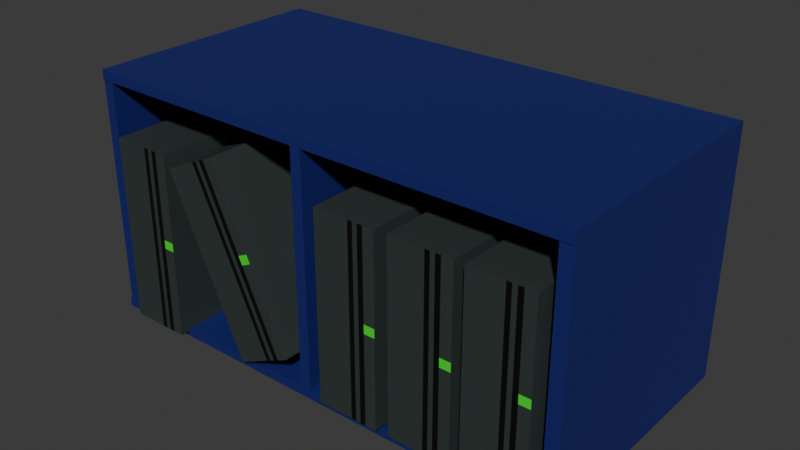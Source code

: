 # Source: PcShelf.blend  (saved by Blender 4.4.30; exported with 4.5.12 LTS)
import bpy
from mathutils import Matrix  # noqa: F401  (used for matrix-valued properties, if any)

bpy.ops.wm.read_factory_settings(use_empty=True)
scene = bpy.context.scene
scene.name = 'Scene'

# ---- collections
col_collection = bpy.data.collections.new('Collection'); scene.collection.children.link(col_collection)

# ---- materials (node trees are filled in below, after node groups)
mat_material_001 = bpy.data.materials.new('Material.001')
mat_material_002 = bpy.data.materials.new('Material.002')
mat_material_003 = bpy.data.materials.new('Material.003')
mat_material_004 = bpy.data.materials.new('Material.004')

# ---- material node trees
mat_material_001.use_nodes = True; mat_material_001.node_tree.nodes.clear()
_N = mat_material_001.node_tree.nodes; _L = mat_material_001.node_tree.links
n0 = _N.new('ShaderNodeBsdfPrincipled'); n0.name = 'Principled BSDF'; n0.location = (10, 300)
n0.inputs[0].default_value = (0.01017, 0.017, 0.1489, 1.0)
n1 = _N.new('ShaderNodeOutputMaterial'); n1.name = 'Material Output'; n1.location = (300, 300)
_L.new(n0.outputs[0], n1.inputs[0])
n1.is_active_output = True
mat_material_002.use_nodes = True; mat_material_002.node_tree.nodes.clear()
_N = mat_material_002.node_tree.nodes; _L = mat_material_002.node_tree.links
n0 = _N.new('ShaderNodeBsdfPrincipled'); n0.name = 'Principled BSDF'; n0.location = (10, 300)
n0.inputs[0].default_value = (0.03116, 0.04365, 0.04003, 1.0)
n1 = _N.new('ShaderNodeOutputMaterial'); n1.name = 'Material Output'; n1.location = (300, 300)
_L.new(n0.outputs[0], n1.inputs[0])
n1.is_active_output = True
mat_material_003.use_nodes = True; mat_material_003.node_tree.nodes.clear()
_N = mat_material_003.node_tree.nodes; _L = mat_material_003.node_tree.links
n0 = _N.new('ShaderNodeBsdfPrincipled'); n0.name = 'Principled BSDF'; n0.location = (10, 300)
n0.inputs[0].default_value = (0.02955, 0.8008, 0.01885, 1.0)
n1 = _N.new('ShaderNodeOutputMaterial'); n1.name = 'Material Output'; n1.location = (300, 300)
_L.new(n0.outputs[0], n1.inputs[0])
n1.is_active_output = True
mat_material_004.use_nodes = True; mat_material_004.node_tree.nodes.clear()
_N = mat_material_004.node_tree.nodes; _L = mat_material_004.node_tree.links
n0 = _N.new('ShaderNodeBsdfPrincipled'); n0.name = 'Principled BSDF'; n0.location = (10, 300)
n0.inputs[0].default_value = (0.0, 0.0, 0.0, 1.0)
n1 = _N.new('ShaderNodeOutputMaterial'); n1.name = 'Material Output'; n1.location = (300, 300)
_L.new(n0.outputs[0], n1.inputs[0])
n1.is_active_output = True

# ---- world
world_world = bpy.data.worlds.new('World'); scene.world = world_world
world_world.use_nodes = True; world_world.node_tree.nodes.clear()
_N = world_world.node_tree.nodes; _L = world_world.node_tree.links
n0 = _N.new('ShaderNodeOutputWorld'); n0.name = 'World Output'; n0.location = (300, 300)
n1 = _N.new('ShaderNodeBackground'); n1.name = 'Background'; n1.location = (10, 300)
n1.inputs[0].default_value = (0.05088, 0.05088, 0.05088, 1.0)
_L.new(n1.outputs[0], n0.inputs[0])
n0.is_active_output = True
world_world.color = (0.05088, 0.05088, 0.05088)
world_world.sun_shadow_jitter_overblur = 0.0

# ---- meshes
me_cube_001 = bpy.data.meshes.new('Cube.001')
me_cube_001.from_pydata([(-1.0, -1.0, -1.0), (-1.0, -1.0, 1.0), (-1.0, 1.0, -1.0), (-1.0, 1.0, 1.0), (1.0, -1.0, -1.0), (1.0, -1.0, 1.0), (1.0, 1.0, -1.0), (1.0, 1.0, 1.0), (0.9106, 1.0, -1.0), (0.9106, 1.0, 1.0), (0.9106, -1.0, -1.0), (0.9106, -1.0, 1.0), (-1.0, -1.0, -0.9262), (-1.0, 1.0, -0.9262), (1.0, 1.0, -0.9262), (1.0, -1.0, -0.9262), (0.9106, -1.0, -0.9262), (0.9106, 1.0, -0.9262), (-1.0, -1.0, 0.9177), (-1.0, 1.0, 0.9177), (1.0, 1.0, 0.9177), (1.0, -1.0, 0.9177), (0.9106, -1.0, 0.9177), (0.9106, 1.0, 0.9177), (-0.9094, 1.0, -1.0), (-0.9094, -1.0, 1.0), (-0.9094, 1.0, 1.0), (-0.9094, -1.0, -1.0), (-0.9094, 1.0, -0.9262), (-0.9094, -1.0, -0.9262), (-0.9094, 1.0, 0.9177), (-0.9094, -1.0, 0.9177), (-1.0, -39.92, -1.0), (1.0, -39.92, -1.0), (0.9106, -39.92, -1.0), (-1.0, -39.92, -0.9262), (1.0, -39.92, -0.9262), (0.9106, -39.92, -0.9262), (-0.9094, -39.92, -1.0), (-0.9094, -39.92, -0.9262), (1.0, -39.79, 1.0), (0.9106, -39.79, 1.0), (1.0, -39.79, -0.9262), (0.9106, -39.79, -0.9262), (1.0, -39.79, 0.9177), (0.9106, -39.79, 0.9177), (-1.0, -39.79, 1.0), (0.9106, -39.79, 1.0), (-1.0, -39.79, 0.9177), (0.9106, -39.79, 0.9177), (-0.9094, -39.79, 1.0), (-0.9094, -39.79, 0.9177), (3.021, -1.0, -1.0), (3.021, -1.0, 1.0), (3.021, 1.0, -1.0), (3.021, 1.0, 1.0), (3.021, 1.0, -0.9262), (3.021, -1.0, -0.9262), (3.021, 1.0, 0.9177), (3.021, -1.0, 0.9177), (3.021, -39.79, 1.0), (3.021, -39.79, 0.9177), (1.0, -39.92, -1.0), (1.0, -39.92, -0.9262), (3.021, -39.92, -1.0), (3.021, -39.92, -0.9262), (2.919, 1.0, 0.9177), (2.919, 1.0, 1.0), (2.919, -1.0, 1.0), (2.919, 1.0, -0.9262), (2.919, -39.79, 0.9177), (2.919, -39.79, 1.0), (2.919, -1.0, -1.0), (2.919, -1.0, -0.9262), (2.919, 1.0, -1.0), (2.919, -1.0, 0.9177), (2.919, -39.92, -1.0), (2.919, -39.92, -0.9262), (3.021, -39.65, -0.9262), (3.021, -39.65, 0.9177), (2.919, -39.65, -0.9262), (2.919, -39.65, 0.9177), (-1.0, -39.65, -0.9262), (-1.0, -39.65, 0.9177), (-0.9094, -39.65, -0.9262), (-0.9094, -39.65, 0.9177)], [], [(18, 1, 3, 19), (23, 9, 7, 20), (68, 71, 60, 53), (11, 25, 50, 47), (8, 6, 4, 10), (26, 3, 1, 25), (7, 9, 11, 5), (24, 8, 10, 27), (11, 22, 45, 41), (30, 26, 9, 23), (24, 28, 17, 8), (0, 27, 38, 32), (15, 16, 37, 36), (71, 70, 61, 60), (8, 17, 14, 6), (0, 12, 13, 2), (28, 30, 23, 17), (16, 15, 42, 43), (31, 18, 83, 85), (69, 66, 58, 56), (17, 23, 20, 14), (12, 18, 19, 13), (16, 22, 31, 29), (13, 19, 30, 28), (16, 29, 39, 37), (2, 13, 28, 24), (19, 3, 26, 30), (2, 24, 27, 0), (9, 26, 25, 11), (22, 11, 47, 49), (33, 36, 37, 34), (38, 39, 35, 32), (34, 37, 39, 38), (27, 10, 34, 38), (10, 4, 33, 34), (29, 12, 35, 39), (4, 15, 36, 33), (12, 0, 32, 35), (44, 40, 41, 45), (42, 44, 45, 43), (15, 21, 44, 42), (5, 11, 41, 40), (67, 68, 53, 55), (22, 16, 43, 45), (51, 50, 46, 48), (49, 47, 50, 51), (1, 18, 48, 46), (25, 1, 46, 50), (31, 22, 49, 51), (18, 31, 51, 48), (58, 55, 53, 59), (54, 56, 57, 52), (56, 58, 59, 57), (59, 53, 60, 61), (15, 4, 62, 63), (74, 69, 56, 54), (59, 75, 81, 79), (66, 67, 55, 58), (72, 74, 54, 52), (70, 75, 59, 61), (77, 76, 64, 65), (73, 15, 63, 77), (72, 52, 64, 76), (52, 57, 65, 64), (4, 72, 76, 62), (57, 73, 77, 65), (63, 62, 76, 77), (44, 21, 75, 70), (4, 6, 74, 72), (20, 7, 67, 66), (21, 15, 73, 75), (6, 14, 69, 74), (7, 5, 68, 67), (14, 20, 66, 69), (40, 44, 70, 71), (5, 40, 71, 68), (81, 80, 78, 79), (73, 57, 78, 80), (75, 73, 80, 81), (57, 59, 79, 78), (84, 85, 83, 82), (18, 12, 82, 83), (29, 31, 85, 84), (12, 29, 84, 82)])
_uv = me_cube_001.uv_layers.new(name='UVMap')
_uv.uv.foreach_set('vector', [0.6147, 0.0, 0.625, 0.0, 0.625, 0.25, 0.6147, 0.25, 0.6147, 0.4888, 0.625, 0.4888, 0.625, 0.5, 0.6147, 0.5, 0.625, 0.75, 0.625, 0.75, 0.625, 0.75, 0.625, 0.75, 0.6362, 0.75, 0.8637, 0.75, 0.8637, 0.75, 0.6362, 0.75, 0.3638, 0.5, 0.375, 0.5, 0.375, 0.75, 0.3638, 0.75, 0.8637, 0.5, 0.875, 0.5, 0.875, 0.75, 0.8637, 0.75, 0.625, 0.5, 0.6362, 0.5, 0.6362, 0.75, 0.625, 0.75, 0.1363, 0.5, 0.3638, 0.5, 0.3638, 0.75, 0.1363, 0.75, 0.625, 0.7612, 0.6147, 0.7612, 0.6147, 0.7612, 0.625, 0.7612, 0.6147, 0.2613, 0.625, 0.2613, 0.625, 0.4888, 0.6147, 0.4888, 0.375, 0.2613, 0.3842, 0.2613, 0.3842, 0.4888, 0.375, 0.4888, 0.125, 0.75, 0.1363, 0.75, 0.1363, 0.75, 0.125, 0.75, 0.3842, 0.75, 0.3842, 0.7612, 0.3842, 0.7612, 0.3842, 0.75, 0.625, 0.75, 0.6147, 0.75, 0.6147, 0.75, 0.625, 0.75, 0.375, 0.4888, 0.3842, 0.4888, 0.3842, 0.5, 0.375, 0.5, 0.375, 0.0, 0.3842, 0.0, 0.3842, 0.25, 0.375, 0.25, 0.3842, 0.2613, 0.6147, 0.2613, 0.6147, 0.4888, 0.3842, 0.4888, 0.3842, 0.7612, 0.3842, 0.75, 0.3842, 0.75, 0.3842, 0.7612, 0.6147, 0.9887, 0.6147, 1.0, 0.6147, 1.0, 0.6147, 0.9887, 0.3842, 0.5, 0.6147, 0.5, 0.6147, 0.5, 0.3842, 0.5, 0.3842, 0.4888, 0.6147, 0.4888, 0.6147, 0.5, 0.3842, 0.5, 0.3842, 0.0, 0.6147, 0.0, 0.6147, 0.25, 0.3842, 0.25, 0.3842, 0.7612, 0.6147, 0.7612, 0.6147, 0.9887, 0.3842, 0.9887, 0.3842, 0.25, 0.6147, 0.25, 0.6147, 0.2613, 0.3842, 0.2613, 0.3842, 0.7612, 0.3842, 0.9887, 0.3842, 0.9887, 0.3842, 0.7612, 0.375, 0.25, 0.3842, 0.25, 0.3842, 0.2613, 0.375, 0.2613, 0.6147, 0.25, 0.625, 0.25, 0.625, 0.2613, 0.6147, 0.2613, 0.125, 0.5, 0.1363, 0.5, 0.1363, 0.75, 0.125, 0.75, 0.6362, 0.5, 0.8637, 0.5, 0.8637, 0.75, 0.6362, 0.75, 0.6147, 0.7612, 0.625, 0.7612, 0.625, 0.7612, 0.6147, 0.7612, 0.375, 0.75, 0.3842, 0.75, 0.3842, 0.7612, 0.375, 0.7612, 0.375, 0.9887, 0.3842, 0.9887, 0.3842, 1.0, 0.375, 1.0, 0.375, 0.7612, 0.3842, 0.7612, 0.3842, 0.9887, 0.375, 0.9887, 0.1363, 0.75, 0.3638, 0.75, 0.3638, 0.75, 0.1363, 0.75, 0.3638, 0.75, 0.375, 0.75, 0.375, 0.75, 0.3638, 0.75, 0.3842, 0.9887, 0.3842, 1.0, 0.3842, 1.0, 0.3842, 0.9887, 0.375, 0.75, 0.3842, 0.75, 0.3842, 0.75, 0.375, 0.75, 0.3842, 0.0, 0.375, 0.0, 0.375, 0.0, 0.3842, 0.0, 0.6147, 0.75, 0.625, 0.75, 0.625, 0.7612, 0.6147, 0.7612, 0.3842, 0.75, 0.6147, 0.75, 0.6147, 0.7612, 0.3842, 0.7612, 0.3842, 0.75, 0.6147, 0.75, 0.6147, 0.75, 0.3842, 0.75, 0.625, 0.75, 0.6362, 0.75, 0.6362, 0.75, 0.625, 0.75, 0.625, 0.5, 0.625, 0.75, 0.625, 0.75, 0.625, 0.5, 0.6147, 0.7612, 0.3842, 0.7612, 0.3842, 0.7612, 0.6147, 0.7612, 0.6147, 0.9887, 0.625, 0.9887, 0.625, 1.0, 0.6147, 1.0, 0.6147, 0.7612, 0.625, 0.7612, 0.625, 0.9887, 0.6147, 0.9887, 0.625, 0.0, 0.6147, 0.0, 0.6147, 0.0, 0.625, 0.0, 0.8637, 0.75, 0.875, 0.75, 0.875, 0.75, 0.8637, 0.75, 0.6147, 0.9887, 0.6147, 0.7612, 0.6147, 0.7612, 0.6147, 0.9887, 0.6147, 1.0, 0.6147, 0.9887, 0.6147, 0.9887, 0.6147, 1.0, 0.6147, 0.5, 0.625, 0.5, 0.625, 0.75, 0.6147, 0.75, 0.375, 0.5, 0.3842, 0.5, 0.3842, 0.75, 0.375, 0.75, 0.3842, 0.5, 0.6147, 0.5, 0.6147, 0.75, 0.3842, 0.75, 0.6147, 0.75, 0.625, 0.75, 0.625, 0.75, 0.6147, 0.75, 0.3842, 0.75, 0.375, 0.75, 0.375, 0.75, 0.3842, 0.75, 0.375, 0.5, 0.3842, 0.5, 0.3842, 0.5, 0.375, 0.5, 0.6147, 0.75, 0.6147, 0.75, 0.6147, 0.75, 0.6147, 0.75, 0.6147, 0.5, 0.625, 0.5, 0.625, 0.5, 0.6147, 0.5, 0.375, 0.75, 0.375, 0.5, 0.375, 0.5, 0.375, 0.75, 0.6147, 0.75, 0.6147, 0.75, 0.6147, 0.75, 0.6147, 0.75, 0.3842, 0.75, 0.375, 0.75, 0.375, 0.75, 0.3842, 0.75, 0.3842, 0.75, 0.3842, 0.75, 0.3842, 0.75, 0.3842, 0.75, 0.375, 0.75, 0.375, 0.75, 0.375, 0.75, 0.375, 0.75, 0.375, 0.75, 0.3842, 0.75, 0.3842, 0.75, 0.375, 0.75, 0.375, 0.75, 0.375, 0.75, 0.375, 0.75, 0.375, 0.75, 0.3842, 0.75, 0.3842, 0.75, 0.3842, 0.75, 0.3842, 0.75, 0.3842, 0.75, 0.375, 0.75, 0.375, 0.75, 0.3842, 0.75, 0.6147, 0.75, 0.6147, 0.75, 0.6147, 0.75, 0.6147, 0.75, 0.375, 0.75, 0.375, 0.5, 0.375, 0.5, 0.375, 0.75, 0.6147, 0.5, 0.625, 0.5, 0.625, 0.5, 0.6147, 0.5, 0.6147, 0.75, 0.3842, 0.75, 0.3842, 0.75, 0.6147, 0.75, 0.375, 0.5, 0.3842, 0.5, 0.3842, 0.5, 0.375, 0.5, 0.625, 0.5, 0.625, 0.75, 0.625, 0.75, 0.625, 0.5, 0.3842, 0.5, 0.6147, 0.5, 0.6147, 0.5, 0.3842, 0.5, 0.625, 0.75, 0.6147, 0.75, 0.6147, 0.75, 0.625, 0.75, 0.625, 0.75, 0.625, 0.75, 0.625, 0.75, 0.625, 0.75, 0.6147, 0.75, 0.3842, 0.75, 0.3842, 0.75, 0.6147, 0.75, 0.3842, 0.75, 0.3842, 0.75, 0.3842, 0.75, 0.3842, 0.75, 0.6147, 0.75, 0.3842, 0.75, 0.3842, 0.75, 0.6147, 0.75, 0.3842, 0.75, 0.6147, 0.75, 0.6147, 0.75, 0.3842, 0.75, 0.3842, 0.9887, 0.6147, 0.9887, 0.6147, 1.0, 0.3842, 1.0, 0.6147, 0.0, 0.3842, 0.0, 0.3842, 0.0, 0.6147, 0.0, 0.3842, 0.9887, 0.6147, 0.9887, 0.6147, 0.9887, 0.3842, 0.9887, 0.3842, 1.0, 0.3842, 0.9887, 0.3842, 0.9887, 0.3842, 1.0])
me_cube_001.materials.append(mat_material_001)
me_cube_001.update()
me_cube_002 = bpy.data.meshes.new('Cube.002')
me_cube_002.from_pydata([(-1.0, -1.0, -1.0), (-1.0, -1.0, 1.0), (-1.0, 1.0, -1.0), (-1.0, 1.0, 1.0), (1.0, -1.0, -1.0), (1.0, -1.0, 1.0), (1.0, 1.0, -1.0), (1.0, 1.0, 1.0), (0.6406, 1.0, -1.0), (0.6406, 1.0, 1.0), (0.6406, -1.0, -1.0), (0.6406, -1.0, 1.0), (-1.0, -1.0, -0.03684), (-1.0, 1.0, -0.03684), (1.0, 1.0, -0.03684), (1.0, -1.0, -0.03684), (0.6406, -1.0, -0.03684), (0.6406, 1.0, -0.03684), (-1.0, -1.0, 0.05838), (-1.0, 1.0, 0.05838), (1.0, 1.0, 0.05838), (1.0, -1.0, 0.05838), (0.6406, -1.0, 0.05838), (0.6406, 1.0, 0.05838), (0.4668, 1.0, -1.0), (0.4668, -1.0, 1.0), (0.4668, 1.0, 1.0), (0.4668, -1.0, -1.0), (0.4668, 1.0, -0.03684), (0.4668, -1.0, -0.03684), (0.4668, 1.0, 0.05838), (0.4668, -1.0, 0.05838), (0.3107, 1.0, -1.0), (0.3107, -1.0, 1.0), (0.3107, -1.0, -0.03684), (0.3107, -1.0, 0.05838), (0.3107, 1.0, 1.0), (0.3107, -1.0, -1.0), (0.3107, 1.0, -0.03684), (0.3107, 1.0, 0.05838), (0.1509, 1.0, -1.0), (0.1509, -1.0, 1.0), (0.1509, -1.0, -0.03684), (0.1509, -1.0, 0.05838), (0.1509, 1.0, 1.0), (0.1509, -1.0, -1.0), (0.1509, 1.0, -0.03684), (0.1509, 1.0, 0.05838)], [], [(18, 1, 3, 19), (23, 9, 7, 20), (20, 7, 5, 21), (43, 41, 1, 18), (8, 6, 4, 10), (44, 3, 1, 41), (7, 9, 11, 5), (24, 8, 10, 27), (21, 5, 11, 22), (30, 26, 9, 23), (24, 28, 17, 8), (4, 15, 16, 10), (45, 42, 12, 0), (6, 14, 15, 4), (8, 17, 14, 6), (0, 12, 13, 2), (28, 30, 23, 17), (15, 21, 22, 16), (42, 43, 18, 12), (14, 20, 21, 15), (17, 23, 20, 14), (12, 18, 19, 13), (16, 22, 31, 29), (38, 39, 30, 28), (10, 16, 29, 27), (32, 38, 28, 24), (39, 36, 26, 30), (32, 24, 27, 37), (9, 26, 25, 11), (22, 11, 25, 31), (40, 32, 37, 45), (47, 44, 36, 39), (40, 46, 38, 32), (46, 47, 39, 38), (29, 31, 35, 34), (27, 29, 34, 37), (26, 36, 33, 25), (31, 25, 33, 35), (13, 19, 47, 46), (2, 13, 46, 40), (19, 3, 44, 47), (2, 40, 45, 0), (34, 35, 43, 42), (37, 34, 42, 45), (36, 44, 41, 33), (35, 33, 41, 43)])
me_cube_002.polygons.foreach_set('material_index', [0, 0, 0, 0, 0, 0, 0, 0, 0, 0, 0, 0, 0, 0, 0, 0, 0, 1, 0, 0, 0, 0, 2, 0, 2, 0, 0, 0, 0, 2, 0, 0, 0, 0, 0, 0, 0, 0, 0, 0, 0, 0, 2, 2, 0, 2])
_uv = me_cube_002.uv_layers.new(name='UVMap')
_uv.uv.foreach_set('vector', [0.5073, 0.0, 0.625, 0.0, 0.625, 0.25, 0.5073, 0.25, 0.5073, 0.4551, 0.625, 0.4551, 0.625, 0.5, 0.5073, 0.5, 0.5073, 0.5, 0.625, 0.5, 0.625, 0.75, 0.5073, 0.75, 0.5073, 0.8762, 0.625, 0.8762, 0.625, 1.0, 0.5073, 1.0, 0.3301, 0.5, 0.375, 0.5, 0.375, 0.75, 0.3301, 0.75, 0.7512, 0.5, 0.875, 0.5, 0.875, 0.75, 0.7512, 0.75, 0.625, 0.5, 0.6699, 0.5, 0.6699, 0.75, 0.625, 0.75, 0.2828, 0.5, 0.3301, 0.5, 0.3301, 0.75, 0.2828, 0.75, 0.5073, 0.75, 0.625, 0.75, 0.625, 0.7949, 0.5073, 0.7949, 0.5073, 0.4078, 0.625, 0.4078, 0.625, 0.4551, 0.5073, 0.4551, 0.375, 0.4078, 0.4954, 0.4078, 0.4954, 0.4551, 0.375, 0.4551, 0.375, 0.75, 0.4954, 0.75, 0.4954, 0.7949, 0.375, 0.7949, 0.375, 0.8762, 0.4954, 0.8762, 0.4954, 1.0, 0.375, 1.0, 0.375, 0.5, 0.4954, 0.5, 0.4954, 0.75, 0.375, 0.75, 0.375, 0.4551, 0.4954, 0.4551, 0.4954, 0.5, 0.375, 0.5, 0.375, 0.0, 0.4954, 0.0, 0.4954, 0.25, 0.375, 0.25, 0.4954, 0.4078, 0.5073, 0.4078, 0.5073, 0.4551, 0.4954, 0.4551, 0.4954, 0.75, 0.5073, 0.75, 0.5073, 0.7949, 0.4954, 0.7949, 0.4954, 0.8762, 0.5073, 0.8762, 0.5073, 1.0, 0.4954, 1.0, 0.4954, 0.5, 0.5073, 0.5, 0.5073, 0.75, 0.4954, 0.75, 0.4954, 0.4551, 0.5073, 0.4551, 0.5073, 0.5, 0.4954, 0.5, 0.4954, 0.0, 0.5073, 0.0, 0.5073, 0.25, 0.4954, 0.25, 0.4954, 0.7949, 0.5073, 0.7949, 0.5073, 0.8422, 0.4954, 0.8422, 0.4954, 0.391, 0.5073, 0.391, 0.5073, 0.4078, 0.4954, 0.4078, 0.375, 0.7949, 0.4954, 0.7949, 0.4954, 0.8422, 0.375, 0.8422, 0.375, 0.391, 0.4954, 0.391, 0.4954, 0.4078, 0.375, 0.4078, 0.5073, 0.391, 0.625, 0.391, 0.625, 0.4078, 0.5073, 0.4078, 0.266, 0.5, 0.2828, 0.5, 0.2828, 0.75, 0.266, 0.75, 0.6699, 0.5, 0.7172, 0.5, 0.7172, 0.75, 0.6699, 0.75, 0.5073, 0.7949, 0.625, 0.7949, 0.625, 0.8422, 0.5073, 0.8422, 0.2488, 0.5, 0.266, 0.5, 0.266, 0.75, 0.2488, 0.75, 0.5073, 0.3738, 0.625, 0.3738, 0.625, 0.391, 0.5073, 0.391, 0.375, 0.3738, 0.4954, 0.3738, 0.4954, 0.391, 0.375, 0.391, 0.4954, 0.3738, 0.5073, 0.3738, 0.5073, 0.391, 0.4954, 0.391, 0.4954, 0.8422, 0.5073, 0.8422, 0.5073, 0.859, 0.4954, 0.859, 0.375, 0.8422, 0.4954, 0.8422, 0.4954, 0.859, 0.375, 0.859, 0.7172, 0.5, 0.734, 0.5, 0.734, 0.75, 0.7172, 0.75, 0.5073, 0.8422, 0.625, 0.8422, 0.625, 0.859, 0.5073, 0.859, 0.4954, 0.25, 0.5073, 0.25, 0.5073, 0.3738, 0.4954, 0.3738, 0.375, 0.25, 0.4954, 0.25, 0.4954, 0.3738, 0.375, 0.3738, 0.5073, 0.25, 0.625, 0.25, 0.625, 0.3738, 0.5073, 0.3738, 0.125, 0.5, 0.2488, 0.5, 0.2488, 0.75, 0.125, 0.75, 0.4954, 0.859, 0.5073, 0.859, 0.5073, 0.8762, 0.4954, 0.8762, 0.375, 0.859, 0.4954, 0.859, 0.4954, 0.8762, 0.375, 0.8762, 0.734, 0.5, 0.7512, 0.5, 0.7512, 0.75, 0.734, 0.75, 0.5073, 0.859, 0.625, 0.859, 0.625, 0.8762, 0.5073, 0.8762])
me_cube_002.materials.append(mat_material_002)
me_cube_002.materials.append(mat_material_003)
me_cube_002.materials.append(mat_material_004)
me_cube_002.update()
me_cube_003 = bpy.data.meshes.new('Cube.003')
me_cube_003.from_pydata([(-1.0, -1.0, -1.0), (-1.0, -1.0, 1.0), (-1.0, 1.0, -1.0), (-1.0, 1.0, 1.0), (1.0, -1.0, -1.0), (1.0, -1.0, 1.0), (1.0, 1.0, -1.0), (1.0, 1.0, 1.0), (0.6406, 1.0, -1.0), (0.6406, 1.0, 1.0), (0.6406, -1.0, -1.0), (0.6406, -1.0, 1.0), (-1.0, -1.0, -0.03684), (-1.0, 1.0, -0.03684), (1.0, 1.0, -0.03684), (1.0, -1.0, -0.03684), (0.6406, -1.0, -0.03684), (0.6406, 1.0, -0.03684), (-1.0, -1.0, 0.05838), (-1.0, 1.0, 0.05838), (1.0, 1.0, 0.05838), (1.0, -1.0, 0.05838), (0.6406, -1.0, 0.05838), (0.6406, 1.0, 0.05838), (0.4668, 1.0, -1.0), (0.4668, -1.0, 1.0), (0.4668, 1.0, 1.0), (0.4668, -1.0, -1.0), (0.4668, 1.0, -0.03684), (0.4668, -1.0, -0.03684), (0.4668, 1.0, 0.05838), (0.4668, -1.0, 0.05838), (0.3107, 1.0, -1.0), (0.3107, -1.0, 1.0), (0.3107, -1.0, -0.03684), (0.3107, -1.0, 0.05838), (0.3107, 1.0, 1.0), (0.3107, -1.0, -1.0), (0.3107, 1.0, -0.03684), (0.3107, 1.0, 0.05838), (0.1509, 1.0, -1.0), (0.1509, -1.0, 1.0), (0.1509, -1.0, -0.03684), (0.1509, -1.0, 0.05838), (0.1509, 1.0, 1.0), (0.1509, -1.0, -1.0), (0.1509, 1.0, -0.03684), (0.1509, 1.0, 0.05838)], [], [(18, 1, 3, 19), (23, 9, 7, 20), (20, 7, 5, 21), (43, 41, 1, 18), (8, 6, 4, 10), (44, 3, 1, 41), (7, 9, 11, 5), (24, 8, 10, 27), (21, 5, 11, 22), (30, 26, 9, 23), (24, 28, 17, 8), (4, 15, 16, 10), (45, 42, 12, 0), (6, 14, 15, 4), (8, 17, 14, 6), (0, 12, 13, 2), (28, 30, 23, 17), (15, 21, 22, 16), (42, 43, 18, 12), (14, 20, 21, 15), (17, 23, 20, 14), (12, 18, 19, 13), (16, 22, 31, 29), (38, 39, 30, 28), (10, 16, 29, 27), (32, 38, 28, 24), (39, 36, 26, 30), (32, 24, 27, 37), (9, 26, 25, 11), (22, 11, 25, 31), (40, 32, 37, 45), (47, 44, 36, 39), (40, 46, 38, 32), (46, 47, 39, 38), (29, 31, 35, 34), (27, 29, 34, 37), (26, 36, 33, 25), (31, 25, 33, 35), (13, 19, 47, 46), (2, 13, 46, 40), (19, 3, 44, 47), (2, 40, 45, 0), (34, 35, 43, 42), (37, 34, 42, 45), (36, 44, 41, 33), (35, 33, 41, 43)])
me_cube_003.polygons.foreach_set('material_index', [0, 0, 0, 0, 0, 0, 0, 0, 0, 0, 0, 0, 0, 0, 0, 0, 0, 1, 0, 0, 0, 0, 2, 0, 2, 0, 0, 0, 0, 2, 0, 0, 0, 0, 0, 0, 0, 0, 0, 0, 0, 0, 2, 2, 0, 2])
_uv = me_cube_003.uv_layers.new(name='UVMap')
_uv.uv.foreach_set('vector', [0.5073, 0.0, 0.625, 0.0, 0.625, 0.25, 0.5073, 0.25, 0.5073, 0.4551, 0.625, 0.4551, 0.625, 0.5, 0.5073, 0.5, 0.5073, 0.5, 0.625, 0.5, 0.625, 0.75, 0.5073, 0.75, 0.5073, 0.8762, 0.625, 0.8762, 0.625, 1.0, 0.5073, 1.0, 0.3301, 0.5, 0.375, 0.5, 0.375, 0.75, 0.3301, 0.75, 0.7512, 0.5, 0.875, 0.5, 0.875, 0.75, 0.7512, 0.75, 0.625, 0.5, 0.6699, 0.5, 0.6699, 0.75, 0.625, 0.75, 0.2828, 0.5, 0.3301, 0.5, 0.3301, 0.75, 0.2828, 0.75, 0.5073, 0.75, 0.625, 0.75, 0.625, 0.7949, 0.5073, 0.7949, 0.5073, 0.4078, 0.625, 0.4078, 0.625, 0.4551, 0.5073, 0.4551, 0.375, 0.4078, 0.4954, 0.4078, 0.4954, 0.4551, 0.375, 0.4551, 0.375, 0.75, 0.4954, 0.75, 0.4954, 0.7949, 0.375, 0.7949, 0.375, 0.8762, 0.4954, 0.8762, 0.4954, 1.0, 0.375, 1.0, 0.375, 0.5, 0.4954, 0.5, 0.4954, 0.75, 0.375, 0.75, 0.375, 0.4551, 0.4954, 0.4551, 0.4954, 0.5, 0.375, 0.5, 0.375, 0.0, 0.4954, 0.0, 0.4954, 0.25, 0.375, 0.25, 0.4954, 0.4078, 0.5073, 0.4078, 0.5073, 0.4551, 0.4954, 0.4551, 0.4954, 0.75, 0.5073, 0.75, 0.5073, 0.7949, 0.4954, 0.7949, 0.4954, 0.8762, 0.5073, 0.8762, 0.5073, 1.0, 0.4954, 1.0, 0.4954, 0.5, 0.5073, 0.5, 0.5073, 0.75, 0.4954, 0.75, 0.4954, 0.4551, 0.5073, 0.4551, 0.5073, 0.5, 0.4954, 0.5, 0.4954, 0.0, 0.5073, 0.0, 0.5073, 0.25, 0.4954, 0.25, 0.4954, 0.7949, 0.5073, 0.7949, 0.5073, 0.8422, 0.4954, 0.8422, 0.4954, 0.391, 0.5073, 0.391, 0.5073, 0.4078, 0.4954, 0.4078, 0.375, 0.7949, 0.4954, 0.7949, 0.4954, 0.8422, 0.375, 0.8422, 0.375, 0.391, 0.4954, 0.391, 0.4954, 0.4078, 0.375, 0.4078, 0.5073, 0.391, 0.625, 0.391, 0.625, 0.4078, 0.5073, 0.4078, 0.266, 0.5, 0.2828, 0.5, 0.2828, 0.75, 0.266, 0.75, 0.6699, 0.5, 0.7172, 0.5, 0.7172, 0.75, 0.6699, 0.75, 0.5073, 0.7949, 0.625, 0.7949, 0.625, 0.8422, 0.5073, 0.8422, 0.2488, 0.5, 0.266, 0.5, 0.266, 0.75, 0.2488, 0.75, 0.5073, 0.3738, 0.625, 0.3738, 0.625, 0.391, 0.5073, 0.391, 0.375, 0.3738, 0.4954, 0.3738, 0.4954, 0.391, 0.375, 0.391, 0.4954, 0.3738, 0.5073, 0.3738, 0.5073, 0.391, 0.4954, 0.391, 0.4954, 0.8422, 0.5073, 0.8422, 0.5073, 0.859, 0.4954, 0.859, 0.375, 0.8422, 0.4954, 0.8422, 0.4954, 0.859, 0.375, 0.859, 0.7172, 0.5, 0.734, 0.5, 0.734, 0.75, 0.7172, 0.75, 0.5073, 0.8422, 0.625, 0.8422, 0.625, 0.859, 0.5073, 0.859, 0.4954, 0.25, 0.5073, 0.25, 0.5073, 0.3738, 0.4954, 0.3738, 0.375, 0.25, 0.4954, 0.25, 0.4954, 0.3738, 0.375, 0.3738, 0.5073, 0.25, 0.625, 0.25, 0.625, 0.3738, 0.5073, 0.3738, 0.125, 0.5, 0.2488, 0.5, 0.2488, 0.75, 0.125, 0.75, 0.4954, 0.859, 0.5073, 0.859, 0.5073, 0.8762, 0.4954, 0.8762, 0.375, 0.859, 0.4954, 0.859, 0.4954, 0.8762, 0.375, 0.8762, 0.734, 0.5, 0.7512, 0.5, 0.7512, 0.75, 0.734, 0.75, 0.5073, 0.859, 0.625, 0.859, 0.625, 0.8762, 0.5073, 0.8762])
me_cube_003.materials.append(mat_material_002)
me_cube_003.materials.append(mat_material_003)
me_cube_003.materials.append(mat_material_004)
me_cube_003.update()
me_cube_004 = bpy.data.meshes.new('Cube.004')
me_cube_004.from_pydata([(-1.0, -1.0, -1.0), (-1.0, -1.0, 1.0), (-1.0, 1.0, -1.0), (-1.0, 1.0, 1.0), (1.0, -1.0, -1.0), (1.0, -1.0, 1.0), (1.0, 1.0, -1.0), (1.0, 1.0, 1.0), (0.6406, 1.0, -1.0), (0.6406, 1.0, 1.0), (0.6406, -1.0, -1.0), (0.6406, -1.0, 1.0), (-1.0, -1.0, -0.03684), (-1.0, 1.0, -0.03684), (1.0, 1.0, -0.03684), (1.0, -1.0, -0.03684), (0.6406, -1.0, -0.03684), (0.6406, 1.0, -0.03684), (-1.0, -1.0, 0.05838), (-1.0, 1.0, 0.05838), (1.0, 1.0, 0.05838), (1.0, -1.0, 0.05838), (0.6406, -1.0, 0.05838), (0.6406, 1.0, 0.05838), (0.4668, 1.0, -1.0), (0.4668, -1.0, 1.0), (0.4668, 1.0, 1.0), (0.4668, -1.0, -1.0), (0.4668, 1.0, -0.03684), (0.4668, -1.0, -0.03684), (0.4668, 1.0, 0.05838), (0.4668, -1.0, 0.05838), (0.3107, 1.0, -1.0), (0.3107, -1.0, 1.0), (0.3107, -1.0, -0.03684), (0.3107, -1.0, 0.05838), (0.3107, 1.0, 1.0), (0.3107, -1.0, -1.0), (0.3107, 1.0, -0.03684), (0.3107, 1.0, 0.05838), (0.1509, 1.0, -1.0), (0.1509, -1.0, 1.0), (0.1509, -1.0, -0.03684), (0.1509, -1.0, 0.05838), (0.1509, 1.0, 1.0), (0.1509, -1.0, -1.0), (0.1509, 1.0, -0.03684), (0.1509, 1.0, 0.05838)], [], [(18, 1, 3, 19), (23, 9, 7, 20), (20, 7, 5, 21), (43, 41, 1, 18), (8, 6, 4, 10), (44, 3, 1, 41), (7, 9, 11, 5), (24, 8, 10, 27), (21, 5, 11, 22), (30, 26, 9, 23), (24, 28, 17, 8), (4, 15, 16, 10), (45, 42, 12, 0), (6, 14, 15, 4), (8, 17, 14, 6), (0, 12, 13, 2), (28, 30, 23, 17), (15, 21, 22, 16), (42, 43, 18, 12), (14, 20, 21, 15), (17, 23, 20, 14), (12, 18, 19, 13), (16, 22, 31, 29), (38, 39, 30, 28), (10, 16, 29, 27), (32, 38, 28, 24), (39, 36, 26, 30), (32, 24, 27, 37), (9, 26, 25, 11), (22, 11, 25, 31), (40, 32, 37, 45), (47, 44, 36, 39), (40, 46, 38, 32), (46, 47, 39, 38), (29, 31, 35, 34), (27, 29, 34, 37), (26, 36, 33, 25), (31, 25, 33, 35), (13, 19, 47, 46), (2, 13, 46, 40), (19, 3, 44, 47), (2, 40, 45, 0), (34, 35, 43, 42), (37, 34, 42, 45), (36, 44, 41, 33), (35, 33, 41, 43)])
me_cube_004.polygons.foreach_set('material_index', [0, 0, 0, 0, 0, 0, 0, 0, 0, 0, 0, 0, 0, 0, 0, 0, 0, 1, 0, 0, 0, 0, 2, 0, 2, 0, 0, 0, 0, 2, 0, 0, 0, 0, 0, 0, 0, 0, 0, 0, 0, 0, 2, 2, 0, 2])
_uv = me_cube_004.uv_layers.new(name='UVMap')
_uv.uv.foreach_set('vector', [0.5073, 0.0, 0.625, 0.0, 0.625, 0.25, 0.5073, 0.25, 0.5073, 0.4551, 0.625, 0.4551, 0.625, 0.5, 0.5073, 0.5, 0.5073, 0.5, 0.625, 0.5, 0.625, 0.75, 0.5073, 0.75, 0.5073, 0.8762, 0.625, 0.8762, 0.625, 1.0, 0.5073, 1.0, 0.3301, 0.5, 0.375, 0.5, 0.375, 0.75, 0.3301, 0.75, 0.7512, 0.5, 0.875, 0.5, 0.875, 0.75, 0.7512, 0.75, 0.625, 0.5, 0.6699, 0.5, 0.6699, 0.75, 0.625, 0.75, 0.2828, 0.5, 0.3301, 0.5, 0.3301, 0.75, 0.2828, 0.75, 0.5073, 0.75, 0.625, 0.75, 0.625, 0.7949, 0.5073, 0.7949, 0.5073, 0.4078, 0.625, 0.4078, 0.625, 0.4551, 0.5073, 0.4551, 0.375, 0.4078, 0.4954, 0.4078, 0.4954, 0.4551, 0.375, 0.4551, 0.375, 0.75, 0.4954, 0.75, 0.4954, 0.7949, 0.375, 0.7949, 0.375, 0.8762, 0.4954, 0.8762, 0.4954, 1.0, 0.375, 1.0, 0.375, 0.5, 0.4954, 0.5, 0.4954, 0.75, 0.375, 0.75, 0.375, 0.4551, 0.4954, 0.4551, 0.4954, 0.5, 0.375, 0.5, 0.375, 0.0, 0.4954, 0.0, 0.4954, 0.25, 0.375, 0.25, 0.4954, 0.4078, 0.5073, 0.4078, 0.5073, 0.4551, 0.4954, 0.4551, 0.4954, 0.75, 0.5073, 0.75, 0.5073, 0.7949, 0.4954, 0.7949, 0.4954, 0.8762, 0.5073, 0.8762, 0.5073, 1.0, 0.4954, 1.0, 0.4954, 0.5, 0.5073, 0.5, 0.5073, 0.75, 0.4954, 0.75, 0.4954, 0.4551, 0.5073, 0.4551, 0.5073, 0.5, 0.4954, 0.5, 0.4954, 0.0, 0.5073, 0.0, 0.5073, 0.25, 0.4954, 0.25, 0.4954, 0.7949, 0.5073, 0.7949, 0.5073, 0.8422, 0.4954, 0.8422, 0.4954, 0.391, 0.5073, 0.391, 0.5073, 0.4078, 0.4954, 0.4078, 0.375, 0.7949, 0.4954, 0.7949, 0.4954, 0.8422, 0.375, 0.8422, 0.375, 0.391, 0.4954, 0.391, 0.4954, 0.4078, 0.375, 0.4078, 0.5073, 0.391, 0.625, 0.391, 0.625, 0.4078, 0.5073, 0.4078, 0.266, 0.5, 0.2828, 0.5, 0.2828, 0.75, 0.266, 0.75, 0.6699, 0.5, 0.7172, 0.5, 0.7172, 0.75, 0.6699, 0.75, 0.5073, 0.7949, 0.625, 0.7949, 0.625, 0.8422, 0.5073, 0.8422, 0.2488, 0.5, 0.266, 0.5, 0.266, 0.75, 0.2488, 0.75, 0.5073, 0.3738, 0.625, 0.3738, 0.625, 0.391, 0.5073, 0.391, 0.375, 0.3738, 0.4954, 0.3738, 0.4954, 0.391, 0.375, 0.391, 0.4954, 0.3738, 0.5073, 0.3738, 0.5073, 0.391, 0.4954, 0.391, 0.4954, 0.8422, 0.5073, 0.8422, 0.5073, 0.859, 0.4954, 0.859, 0.375, 0.8422, 0.4954, 0.8422, 0.4954, 0.859, 0.375, 0.859, 0.7172, 0.5, 0.734, 0.5, 0.734, 0.75, 0.7172, 0.75, 0.5073, 0.8422, 0.625, 0.8422, 0.625, 0.859, 0.5073, 0.859, 0.4954, 0.25, 0.5073, 0.25, 0.5073, 0.3738, 0.4954, 0.3738, 0.375, 0.25, 0.4954, 0.25, 0.4954, 0.3738, 0.375, 0.3738, 0.5073, 0.25, 0.625, 0.25, 0.625, 0.3738, 0.5073, 0.3738, 0.125, 0.5, 0.2488, 0.5, 0.2488, 0.75, 0.125, 0.75, 0.4954, 0.859, 0.5073, 0.859, 0.5073, 0.8762, 0.4954, 0.8762, 0.375, 0.859, 0.4954, 0.859, 0.4954, 0.8762, 0.375, 0.8762, 0.734, 0.5, 0.7512, 0.5, 0.7512, 0.75, 0.734, 0.75, 0.5073, 0.859, 0.625, 0.859, 0.625, 0.8762, 0.5073, 0.8762])
me_cube_004.materials.append(mat_material_002)
me_cube_004.materials.append(mat_material_003)
me_cube_004.materials.append(mat_material_004)
me_cube_004.update()
me_cube_005 = bpy.data.meshes.new('Cube.005')
me_cube_005.from_pydata([(-1.0, -1.0, -1.0), (-1.0, -1.0, 1.0), (-1.0, 1.0, -1.0), (-1.0, 1.0, 1.0), (1.0, -1.0, -1.0), (1.0, -1.0, 1.0), (1.0, 1.0, -1.0), (1.0, 1.0, 1.0), (0.6406, 1.0, -1.0), (0.6406, 1.0, 1.0), (0.6406, -1.0, -1.0), (0.6406, -1.0, 1.0), (-1.0, -1.0, -0.03684), (-1.0, 1.0, -0.03684), (1.0, 1.0, -0.03684), (1.0, -1.0, -0.03684), (0.6406, -1.0, -0.03684), (0.6406, 1.0, -0.03684), (-1.0, -1.0, 0.05838), (-1.0, 1.0, 0.05838), (1.0, 1.0, 0.05838), (1.0, -1.0, 0.05838), (0.6406, -1.0, 0.05838), (0.6406, 1.0, 0.05838), (0.4668, 1.0, -1.0), (0.4668, -1.0, 1.0), (0.4668, 1.0, 1.0), (0.4668, -1.0, -1.0), (0.4668, 1.0, -0.03684), (0.4668, -1.0, -0.03684), (0.4668, 1.0, 0.05838), (0.4668, -1.0, 0.05838), (0.3107, 1.0, -1.0), (0.3107, -1.0, 1.0), (0.3107, -1.0, -0.03684), (0.3107, -1.0, 0.05838), (0.3107, 1.0, 1.0), (0.3107, -1.0, -1.0), (0.3107, 1.0, -0.03684), (0.3107, 1.0, 0.05838), (0.1509, 1.0, -1.0), (0.1509, -1.0, 1.0), (0.1509, -1.0, -0.03684), (0.1509, -1.0, 0.05838), (0.1509, 1.0, 1.0), (0.1509, -1.0, -1.0), (0.1509, 1.0, -0.03684), (0.1509, 1.0, 0.05838)], [], [(18, 1, 3, 19), (23, 9, 7, 20), (20, 7, 5, 21), (43, 41, 1, 18), (8, 6, 4, 10), (44, 3, 1, 41), (7, 9, 11, 5), (24, 8, 10, 27), (21, 5, 11, 22), (30, 26, 9, 23), (24, 28, 17, 8), (4, 15, 16, 10), (45, 42, 12, 0), (6, 14, 15, 4), (8, 17, 14, 6), (0, 12, 13, 2), (28, 30, 23, 17), (15, 21, 22, 16), (42, 43, 18, 12), (14, 20, 21, 15), (17, 23, 20, 14), (12, 18, 19, 13), (16, 22, 31, 29), (38, 39, 30, 28), (10, 16, 29, 27), (32, 38, 28, 24), (39, 36, 26, 30), (32, 24, 27, 37), (9, 26, 25, 11), (22, 11, 25, 31), (40, 32, 37, 45), (47, 44, 36, 39), (40, 46, 38, 32), (46, 47, 39, 38), (29, 31, 35, 34), (27, 29, 34, 37), (26, 36, 33, 25), (31, 25, 33, 35), (13, 19, 47, 46), (2, 13, 46, 40), (19, 3, 44, 47), (2, 40, 45, 0), (34, 35, 43, 42), (37, 34, 42, 45), (36, 44, 41, 33), (35, 33, 41, 43)])
me_cube_005.polygons.foreach_set('material_index', [0, 0, 0, 0, 0, 0, 0, 0, 0, 0, 0, 0, 0, 0, 0, 0, 0, 1, 0, 0, 0, 0, 2, 0, 2, 0, 0, 0, 0, 2, 0, 0, 0, 0, 0, 0, 0, 0, 0, 0, 0, 0, 2, 2, 0, 2])
_uv = me_cube_005.uv_layers.new(name='UVMap')
_uv.uv.foreach_set('vector', [0.5073, 0.0, 0.625, 0.0, 0.625, 0.25, 0.5073, 0.25, 0.5073, 0.4551, 0.625, 0.4551, 0.625, 0.5, 0.5073, 0.5, 0.5073, 0.5, 0.625, 0.5, 0.625, 0.75, 0.5073, 0.75, 0.5073, 0.8762, 0.625, 0.8762, 0.625, 1.0, 0.5073, 1.0, 0.3301, 0.5, 0.375, 0.5, 0.375, 0.75, 0.3301, 0.75, 0.7512, 0.5, 0.875, 0.5, 0.875, 0.75, 0.7512, 0.75, 0.625, 0.5, 0.6699, 0.5, 0.6699, 0.75, 0.625, 0.75, 0.2828, 0.5, 0.3301, 0.5, 0.3301, 0.75, 0.2828, 0.75, 0.5073, 0.75, 0.625, 0.75, 0.625, 0.7949, 0.5073, 0.7949, 0.5073, 0.4078, 0.625, 0.4078, 0.625, 0.4551, 0.5073, 0.4551, 0.375, 0.4078, 0.4954, 0.4078, 0.4954, 0.4551, 0.375, 0.4551, 0.375, 0.75, 0.4954, 0.75, 0.4954, 0.7949, 0.375, 0.7949, 0.375, 0.8762, 0.4954, 0.8762, 0.4954, 1.0, 0.375, 1.0, 0.375, 0.5, 0.4954, 0.5, 0.4954, 0.75, 0.375, 0.75, 0.375, 0.4551, 0.4954, 0.4551, 0.4954, 0.5, 0.375, 0.5, 0.375, 0.0, 0.4954, 0.0, 0.4954, 0.25, 0.375, 0.25, 0.4954, 0.4078, 0.5073, 0.4078, 0.5073, 0.4551, 0.4954, 0.4551, 0.4954, 0.75, 0.5073, 0.75, 0.5073, 0.7949, 0.4954, 0.7949, 0.4954, 0.8762, 0.5073, 0.8762, 0.5073, 1.0, 0.4954, 1.0, 0.4954, 0.5, 0.5073, 0.5, 0.5073, 0.75, 0.4954, 0.75, 0.4954, 0.4551, 0.5073, 0.4551, 0.5073, 0.5, 0.4954, 0.5, 0.4954, 0.0, 0.5073, 0.0, 0.5073, 0.25, 0.4954, 0.25, 0.4954, 0.7949, 0.5073, 0.7949, 0.5073, 0.8422, 0.4954, 0.8422, 0.4954, 0.391, 0.5073, 0.391, 0.5073, 0.4078, 0.4954, 0.4078, 0.375, 0.7949, 0.4954, 0.7949, 0.4954, 0.8422, 0.375, 0.8422, 0.375, 0.391, 0.4954, 0.391, 0.4954, 0.4078, 0.375, 0.4078, 0.5073, 0.391, 0.625, 0.391, 0.625, 0.4078, 0.5073, 0.4078, 0.266, 0.5, 0.2828, 0.5, 0.2828, 0.75, 0.266, 0.75, 0.6699, 0.5, 0.7172, 0.5, 0.7172, 0.75, 0.6699, 0.75, 0.5073, 0.7949, 0.625, 0.7949, 0.625, 0.8422, 0.5073, 0.8422, 0.2488, 0.5, 0.266, 0.5, 0.266, 0.75, 0.2488, 0.75, 0.5073, 0.3738, 0.625, 0.3738, 0.625, 0.391, 0.5073, 0.391, 0.375, 0.3738, 0.4954, 0.3738, 0.4954, 0.391, 0.375, 0.391, 0.4954, 0.3738, 0.5073, 0.3738, 0.5073, 0.391, 0.4954, 0.391, 0.4954, 0.8422, 0.5073, 0.8422, 0.5073, 0.859, 0.4954, 0.859, 0.375, 0.8422, 0.4954, 0.8422, 0.4954, 0.859, 0.375, 0.859, 0.7172, 0.5, 0.734, 0.5, 0.734, 0.75, 0.7172, 0.75, 0.5073, 0.8422, 0.625, 0.8422, 0.625, 0.859, 0.5073, 0.859, 0.4954, 0.25, 0.5073, 0.25, 0.5073, 0.3738, 0.4954, 0.3738, 0.375, 0.25, 0.4954, 0.25, 0.4954, 0.3738, 0.375, 0.3738, 0.5073, 0.25, 0.625, 0.25, 0.625, 0.3738, 0.5073, 0.3738, 0.125, 0.5, 0.2488, 0.5, 0.2488, 0.75, 0.125, 0.75, 0.4954, 0.859, 0.5073, 0.859, 0.5073, 0.8762, 0.4954, 0.8762, 0.375, 0.859, 0.4954, 0.859, 0.4954, 0.8762, 0.375, 0.8762, 0.734, 0.5, 0.7512, 0.5, 0.7512, 0.75, 0.734, 0.75, 0.5073, 0.859, 0.625, 0.859, 0.625, 0.8762, 0.5073, 0.8762])
me_cube_005.materials.append(mat_material_002)
me_cube_005.materials.append(mat_material_003)
me_cube_005.materials.append(mat_material_004)
me_cube_005.update()
me_cube_006 = bpy.data.meshes.new('Cube.006')
me_cube_006.from_pydata([(-1.0, -1.0, -1.0), (-1.0, -1.0, 1.0), (-1.0, 1.0, -1.0), (-1.0, 1.0, 1.0), (1.0, -1.0, -1.0), (1.0, -1.0, 1.0), (1.0, 1.0, -1.0), (1.0, 1.0, 1.0), (0.6406, 1.0, -1.0), (0.6406, 1.0, 1.0), (0.6406, -1.0, -1.0), (0.6406, -1.0, 1.0), (-1.0, -1.0, -0.03684), (-1.0, 1.0, -0.03684), (1.0, 1.0, -0.03684), (1.0, -1.0, -0.03684), (0.6406, -1.0, -0.03684), (0.6406, 1.0, -0.03684), (-1.0, -1.0, 0.05838), (-1.0, 1.0, 0.05838), (1.0, 1.0, 0.05838), (1.0, -1.0, 0.05838), (0.6406, -1.0, 0.05838), (0.6406, 1.0, 0.05838), (0.4668, 1.0, -1.0), (0.4668, -1.0, 1.0), (0.4668, 1.0, 1.0), (0.4668, -1.0, -1.0), (0.4668, 1.0, -0.03684), (0.4668, -1.0, -0.03684), (0.4668, 1.0, 0.05838), (0.4668, -1.0, 0.05838), (0.3107, 1.0, -1.0), (0.3107, -1.0, 1.0), (0.3107, -1.0, -0.03684), (0.3107, -1.0, 0.05838), (0.3107, 1.0, 1.0), (0.3107, -1.0, -1.0), (0.3107, 1.0, -0.03684), (0.3107, 1.0, 0.05838), (0.1509, 1.0, -1.0), (0.1509, -1.0, 1.0), (0.1509, -1.0, -0.03684), (0.1509, -1.0, 0.05838), (0.1509, 1.0, 1.0), (0.1509, -1.0, -1.0), (0.1509, 1.0, -0.03684), (0.1509, 1.0, 0.05838)], [], [(18, 1, 3, 19), (23, 9, 7, 20), (20, 7, 5, 21), (43, 41, 1, 18), (8, 6, 4, 10), (44, 3, 1, 41), (7, 9, 11, 5), (24, 8, 10, 27), (21, 5, 11, 22), (30, 26, 9, 23), (24, 28, 17, 8), (4, 15, 16, 10), (45, 42, 12, 0), (6, 14, 15, 4), (8, 17, 14, 6), (0, 12, 13, 2), (28, 30, 23, 17), (15, 21, 22, 16), (42, 43, 18, 12), (14, 20, 21, 15), (17, 23, 20, 14), (12, 18, 19, 13), (16, 22, 31, 29), (38, 39, 30, 28), (10, 16, 29, 27), (32, 38, 28, 24), (39, 36, 26, 30), (32, 24, 27, 37), (9, 26, 25, 11), (22, 11, 25, 31), (40, 32, 37, 45), (47, 44, 36, 39), (40, 46, 38, 32), (46, 47, 39, 38), (29, 31, 35, 34), (27, 29, 34, 37), (26, 36, 33, 25), (31, 25, 33, 35), (13, 19, 47, 46), (2, 13, 46, 40), (19, 3, 44, 47), (2, 40, 45, 0), (34, 35, 43, 42), (37, 34, 42, 45), (36, 44, 41, 33), (35, 33, 41, 43)])
me_cube_006.polygons.foreach_set('material_index', [0, 0, 0, 0, 0, 0, 0, 0, 0, 0, 0, 0, 0, 0, 0, 0, 0, 1, 0, 0, 0, 0, 2, 0, 2, 0, 0, 0, 0, 2, 0, 0, 0, 0, 0, 0, 0, 0, 0, 0, 0, 0, 2, 2, 0, 2])
_uv = me_cube_006.uv_layers.new(name='UVMap')
_uv.uv.foreach_set('vector', [0.5073, 0.0, 0.625, 0.0, 0.625, 0.25, 0.5073, 0.25, 0.5073, 0.4551, 0.625, 0.4551, 0.625, 0.5, 0.5073, 0.5, 0.5073, 0.5, 0.625, 0.5, 0.625, 0.75, 0.5073, 0.75, 0.5073, 0.8762, 0.625, 0.8762, 0.625, 1.0, 0.5073, 1.0, 0.3301, 0.5, 0.375, 0.5, 0.375, 0.75, 0.3301, 0.75, 0.7512, 0.5, 0.875, 0.5, 0.875, 0.75, 0.7512, 0.75, 0.625, 0.5, 0.6699, 0.5, 0.6699, 0.75, 0.625, 0.75, 0.2828, 0.5, 0.3301, 0.5, 0.3301, 0.75, 0.2828, 0.75, 0.5073, 0.75, 0.625, 0.75, 0.625, 0.7949, 0.5073, 0.7949, 0.5073, 0.4078, 0.625, 0.4078, 0.625, 0.4551, 0.5073, 0.4551, 0.375, 0.4078, 0.4954, 0.4078, 0.4954, 0.4551, 0.375, 0.4551, 0.375, 0.75, 0.4954, 0.75, 0.4954, 0.7949, 0.375, 0.7949, 0.375, 0.8762, 0.4954, 0.8762, 0.4954, 1.0, 0.375, 1.0, 0.375, 0.5, 0.4954, 0.5, 0.4954, 0.75, 0.375, 0.75, 0.375, 0.4551, 0.4954, 0.4551, 0.4954, 0.5, 0.375, 0.5, 0.375, 0.0, 0.4954, 0.0, 0.4954, 0.25, 0.375, 0.25, 0.4954, 0.4078, 0.5073, 0.4078, 0.5073, 0.4551, 0.4954, 0.4551, 0.4954, 0.75, 0.5073, 0.75, 0.5073, 0.7949, 0.4954, 0.7949, 0.4954, 0.8762, 0.5073, 0.8762, 0.5073, 1.0, 0.4954, 1.0, 0.4954, 0.5, 0.5073, 0.5, 0.5073, 0.75, 0.4954, 0.75, 0.4954, 0.4551, 0.5073, 0.4551, 0.5073, 0.5, 0.4954, 0.5, 0.4954, 0.0, 0.5073, 0.0, 0.5073, 0.25, 0.4954, 0.25, 0.4954, 0.7949, 0.5073, 0.7949, 0.5073, 0.8422, 0.4954, 0.8422, 0.4954, 0.391, 0.5073, 0.391, 0.5073, 0.4078, 0.4954, 0.4078, 0.375, 0.7949, 0.4954, 0.7949, 0.4954, 0.8422, 0.375, 0.8422, 0.375, 0.391, 0.4954, 0.391, 0.4954, 0.4078, 0.375, 0.4078, 0.5073, 0.391, 0.625, 0.391, 0.625, 0.4078, 0.5073, 0.4078, 0.266, 0.5, 0.2828, 0.5, 0.2828, 0.75, 0.266, 0.75, 0.6699, 0.5, 0.7172, 0.5, 0.7172, 0.75, 0.6699, 0.75, 0.5073, 0.7949, 0.625, 0.7949, 0.625, 0.8422, 0.5073, 0.8422, 0.2488, 0.5, 0.266, 0.5, 0.266, 0.75, 0.2488, 0.75, 0.5073, 0.3738, 0.625, 0.3738, 0.625, 0.391, 0.5073, 0.391, 0.375, 0.3738, 0.4954, 0.3738, 0.4954, 0.391, 0.375, 0.391, 0.4954, 0.3738, 0.5073, 0.3738, 0.5073, 0.391, 0.4954, 0.391, 0.4954, 0.8422, 0.5073, 0.8422, 0.5073, 0.859, 0.4954, 0.859, 0.375, 0.8422, 0.4954, 0.8422, 0.4954, 0.859, 0.375, 0.859, 0.7172, 0.5, 0.734, 0.5, 0.734, 0.75, 0.7172, 0.75, 0.5073, 0.8422, 0.625, 0.8422, 0.625, 0.859, 0.5073, 0.859, 0.4954, 0.25, 0.5073, 0.25, 0.5073, 0.3738, 0.4954, 0.3738, 0.375, 0.25, 0.4954, 0.25, 0.4954, 0.3738, 0.375, 0.3738, 0.5073, 0.25, 0.625, 0.25, 0.625, 0.3738, 0.5073, 0.3738, 0.125, 0.5, 0.2488, 0.5, 0.2488, 0.75, 0.125, 0.75, 0.4954, 0.859, 0.5073, 0.859, 0.5073, 0.8762, 0.4954, 0.8762, 0.375, 0.859, 0.4954, 0.859, 0.4954, 0.8762, 0.375, 0.8762, 0.734, 0.5, 0.7512, 0.5, 0.7512, 0.75, 0.734, 0.75, 0.5073, 0.859, 0.625, 0.859, 0.625, 0.8762, 0.5073, 0.8762])
me_cube_006.materials.append(mat_material_002)
me_cube_006.materials.append(mat_material_003)
me_cube_006.materials.append(mat_material_004)
me_cube_006.update()

# ---- objects
ob_cube = bpy.data.objects.new('Cube', me_cube_001)
ob_systemunit = bpy.data.objects.new('SystemUnit', me_cube_002)
ob_systemunit_001 = bpy.data.objects.new('SystemUnit.001', me_cube_003)
ob_systemunit_002 = bpy.data.objects.new('SystemUnit.002', me_cube_004)
ob_systemunit_003 = bpy.data.objects.new('SystemUnit.003', me_cube_005)
ob_systemunit_004 = bpy.data.objects.new('SystemUnit.004', me_cube_006)

# ---- transforms, parenting, visibility, modifiers, constraints
ob_cube.location = (-0.04899, -2.721e-07, 2.025)
ob_cube.scale = (2.0, 0.1, 2.0)
ob_systemunit.location = (-1.094, -2.959, 1.623)
ob_systemunit.scale = (0.5, 1.2, 1.5)
ob_systemunit_001.location = (0.5912, -2.959, 1.8)
ob_systemunit_001.rotation_euler = (1.373e-08, -0.434, -6.227e-08)
ob_systemunit_001.scale = (0.5, 1.2, 1.5)
ob_systemunit_002.location = (2.825, -2.959, 1.741)
ob_systemunit_002.scale = (0.5, 1.2, 1.5)
ob_systemunit_003.location = (4.04, -2.959, 1.76)
ob_systemunit_003.scale = (0.5, 1.2, 1.5)
ob_systemunit_004.location = (5.196, -2.959, 1.76)
ob_systemunit_004.scale = (0.5, 1.2, 1.5)

# ---- collection membership
col_collection.objects.link(ob_cube)
col_collection.objects.link(ob_systemunit)
col_collection.objects.link(ob_systemunit_001)
col_collection.objects.link(ob_systemunit_002)
col_collection.objects.link(ob_systemunit_003)
col_collection.objects.link(ob_systemunit_004)

# ---- scene / render settings (as saved in the file)
scene.frame_start = 1; scene.frame_end = 250; scene.frame_set(3)
scene.render.engine = 'BLENDER_EEVEE_NEXT'
bpy.context.view_layer.update()

# ---- added for rendering (the .blend has no active camera and no usable light): camera, sun
cam_auto = bpy.data.cameras.new('AutoCamera')
cam_auto.lens = 50.0
cam_auto.sensor_width = 36.0
cam_auto.clip_end = 1000.0
ob_auto_camera = bpy.data.objects.new('AutoCamera', cam_auto)
scene.collection.objects.link(ob_auto_camera)
ob_auto_camera.location = (11.1691, -13.0661, 9.38272)
ob_auto_camera.rotation_euler = (1.09748, -7.21219e-08, 0.694738)
scene.camera = ob_auto_camera
light_auto_sun = bpy.data.lights.new('AutoSun', 'SUN')
light_auto_sun.energy = 3.0
light_auto_sun.angle = 0.0523599
ob_auto_sun = bpy.data.objects.new('AutoSun', light_auto_sun)
scene.collection.objects.link(ob_auto_sun)
ob_auto_sun.rotation_euler = (0.872665, 0.174533, 0.523599)
bpy.context.view_layer.update()
